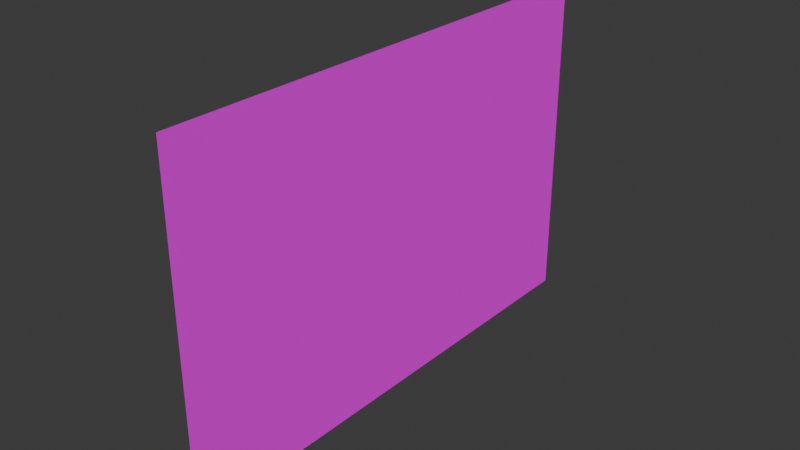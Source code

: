 # Source: build_location.blend  (saved by Blender 4.0.36; exported with 4.5.12 LTS)
import bpy
from mathutils import Matrix  # noqa: F401  (used for matrix-valued properties, if any)

bpy.ops.wm.read_factory_settings(use_empty=True)
scene = bpy.context.scene
scene.name = 'Scene'

# ---- collections
col_collection = bpy.data.collections.new('Collection'); scene.collection.children.link(col_collection)

# ---- images (referenced by path relative to the original .blend; pixels are not part of the script)
import os
ASSET_DIR = os.environ.get("B2B_ASSET_DIR", "")  # directory of the original .blend (textures are referenced by path, not embedded)
HERE = os.path.dirname(os.path.abspath(__file__))  # packed textures are extracted next to this script under _unpacked/

def load_image(name, relpath, width, height, colorspace="sRGB"):
    """Load a texture the original file referenced (path relative to the .blend, or extracted next to this script)."""
    p = next((c for c in (os.path.join(HERE, relpath), os.path.join(ASSET_DIR, relpath)) if relpath and os.path.exists(c)), "")
    if p:
        img = bpy.data.images.load(p, check_existing=True)
        img.name = name
    else:  # same state as the original file: an image datablock whose file is absent (Cycles renders it pink)
        img = bpy.data.images.new(name, width, height)
        img.source = "FILE"
        img.filepath = "//" + (relpath or name)
    img.colorspace_settings.name = colorspace
    return img
img_build_png = load_image('build.png', 'build.png', 1024, 1024, 'sRGB')

# ---- materials (node trees are filled in below, after node groups)
mat_material_001 = bpy.data.materials.new('Material.001')
mat_material_001.use_transparent_shadow = False

# ---- material node trees
mat_material_001.use_nodes = True; mat_material_001.node_tree.nodes.clear()
_N = mat_material_001.node_tree.nodes; _L = mat_material_001.node_tree.links
n0 = _N.new('ShaderNodeBsdfPrincipled'); n0.name = 'Principled BSDF'; n0.location = (10, 300)
n0.inputs[2].default_value = 1.0
n0.inputs[3].default_value = 1.0
n1 = _N.new('ShaderNodeOutputMaterial'); n1.name = 'Material Output'; n1.location = (300, 300)
n2 = _N.new('ShaderNodeTexImage'); n2.name = 'Image Texture'; n2.location = (-280, 280)
n2.image = img_build_png
_L.new(n0.outputs[0], n1.inputs[0])
_L.new(n2.outputs[0], n0.inputs[0])
n1.is_active_output = True

# ---- world
world_world = bpy.data.worlds.new('World'); scene.world = world_world
world_world.use_nodes = True; world_world.node_tree.nodes.clear()
_N = world_world.node_tree.nodes; _L = world_world.node_tree.links
n0 = _N.new('ShaderNodeOutputWorld'); n0.name = 'World Output'; n0.location = (300, 300)
n1 = _N.new('ShaderNodeBackground'); n1.name = 'Background'; n1.location = (10, 300)
n1.inputs[0].default_value = (0.05088, 0.05088, 0.05088, 1.0)
_L.new(n1.outputs[0], n0.inputs[0])
n0.is_active_output = True
world_world.color = (0.05088, 0.05088, 0.05088)
world_world.use_sun_shadow = False
world_world.sun_shadow_jitter_overblur = 0.0

# ---- meshes
me_cube_011 = bpy.data.meshes.new('Cube.011')
me_cube_011.from_pydata([(0.0, 0.0, -2.0), (0.0, 0.0, 0.0), (0.0, 3.0, -2.0), (0.0, 3.0, 0.0)], [], [(0, 2, 3, 1)])
_uv = me_cube_011.uv_layers.new(name='UVMap')
_uv.uv.foreach_set('vector', [0.0, 1.0, 0.0, 0.0, 0.6704, 0.0, 0.6704, 1.0])
me_cube_011.materials.append(mat_material_001)
me_cube_011.update()

# ---- objects
ob_default = bpy.data.objects.new('Default', me_cube_011)

# ---- transforms, parenting, visibility, modifiers, constraints
ob_default.location = (0.0, 0.0, 0.0)

# ---- collection membership
col_collection.objects.link(ob_default)

# ---- scene / render settings (as saved in the file)
scene.frame_start = 1; scene.frame_end = 250; scene.frame_set(1)
scene.render.engine = 'BLENDER_EEVEE_NEXT'
scene.cycles.sampling_pattern = 'TABULATED_SOBOL'
bpy.context.view_layer.update()

# ---- added for rendering (the .blend has no active camera and no usable light): camera, sun
cam_auto = bpy.data.cameras.new('AutoCamera')
cam_auto.lens = 50.0
cam_auto.sensor_width = 36.0
cam_auto.clip_end = 1000.0
ob_auto_camera = bpy.data.objects.new('AutoCamera', cam_auto)
scene.collection.objects.link(ob_auto_camera)
ob_auto_camera.location = (3.33594, -2.50313, 1.66876)
ob_auto_camera.rotation_euler = (1.09748, -7.21219e-08, 0.694738)
scene.camera = ob_auto_camera
light_auto_sun = bpy.data.lights.new('AutoSun', 'SUN')
light_auto_sun.energy = 3.0
light_auto_sun.angle = 0.0523599
ob_auto_sun = bpy.data.objects.new('AutoSun', light_auto_sun)
scene.collection.objects.link(ob_auto_sun)
ob_auto_sun.rotation_euler = (0.872665, 0.174533, 0.523599)
bpy.context.view_layer.update()
